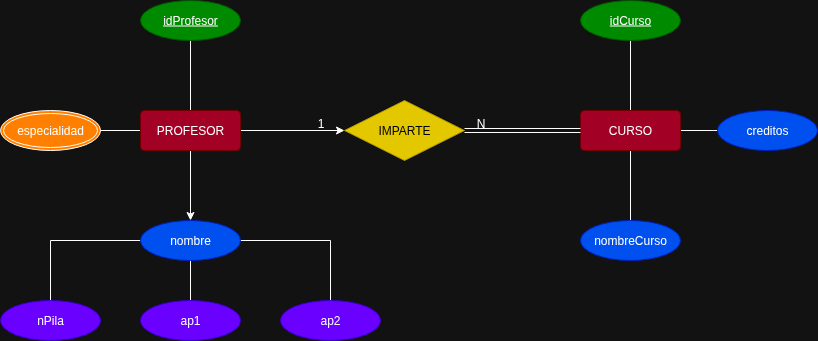

The diagram above was exported from draw.io. Its source (the exported page's mxGraphModel, read from the mxfile embedded in the PNG):
<mxGraphModel dx="530" dy="346" grid="1" gridSize="10" guides="1" tooltips="1" connect="1" arrows="1" fold="1" page="1" pageScale="1" pageWidth="827" pageHeight="1169" math="0" shadow="0">
  <root>
    <mxCell id="0" />
    <mxCell id="1" parent="0" />
    <mxCell id="16KKn7ZgmDykoC3I8Qsa-19" value="" style="edgeStyle=orthogonalEdgeStyle;rounded=0;orthogonalLoop=1;jettySize=auto;html=1;endArrow=none;endFill=0;" parent="1" source="16KKn7ZgmDykoC3I8Qsa-1" target="16KKn7ZgmDykoC3I8Qsa-4" edge="1">
      <mxGeometry relative="1" as="geometry" />
    </mxCell>
    <mxCell id="16KKn7ZgmDykoC3I8Qsa-20" value="" style="edgeStyle=orthogonalEdgeStyle;rounded=0;orthogonalLoop=1;jettySize=auto;html=1;endArrow=none;endFill=0;" parent="1" source="16KKn7ZgmDykoC3I8Qsa-1" target="16KKn7ZgmDykoC3I8Qsa-6" edge="1">
      <mxGeometry relative="1" as="geometry" />
    </mxCell>
    <mxCell id="16KKn7ZgmDykoC3I8Qsa-24" value="" style="edgeStyle=orthogonalEdgeStyle;rounded=0;orthogonalLoop=1;jettySize=auto;html=1;" parent="1" source="16KKn7ZgmDykoC3I8Qsa-1" target="16KKn7ZgmDykoC3I8Qsa-7" edge="1">
      <mxGeometry relative="1" as="geometry" />
    </mxCell>
    <mxCell id="16KKn7ZgmDykoC3I8Qsa-32" value="" style="edgeStyle=orthogonalEdgeStyle;rounded=0;orthogonalLoop=1;jettySize=auto;html=1;" parent="1" source="16KKn7ZgmDykoC3I8Qsa-1" target="16KKn7ZgmDykoC3I8Qsa-3" edge="1">
      <mxGeometry relative="1" as="geometry" />
    </mxCell>
    <mxCell id="16KKn7ZgmDykoC3I8Qsa-1" value="PROFESOR" style="rounded=1;arcSize=10;whiteSpace=wrap;html=1;align=center;fillColor=#a20025;fontColor=#ffffff;strokeColor=#6F0000;" parent="1" vertex="1">
      <mxGeometry x="150" y="210" width="100" height="40" as="geometry" />
    </mxCell>
    <mxCell id="16KKn7ZgmDykoC3I8Qsa-21" value="" style="edgeStyle=orthogonalEdgeStyle;rounded=0;orthogonalLoop=1;jettySize=auto;html=1;endArrow=none;endFill=0;" parent="1" source="16KKn7ZgmDykoC3I8Qsa-2" target="16KKn7ZgmDykoC3I8Qsa-12" edge="1">
      <mxGeometry relative="1" as="geometry" />
    </mxCell>
    <mxCell id="16KKn7ZgmDykoC3I8Qsa-22" value="" style="edgeStyle=orthogonalEdgeStyle;rounded=0;orthogonalLoop=1;jettySize=auto;html=1;endArrow=none;endFill=0;" parent="1" source="16KKn7ZgmDykoC3I8Qsa-2" target="16KKn7ZgmDykoC3I8Qsa-5" edge="1">
      <mxGeometry relative="1" as="geometry" />
    </mxCell>
    <mxCell id="16KKn7ZgmDykoC3I8Qsa-23" value="" style="edgeStyle=orthogonalEdgeStyle;rounded=0;orthogonalLoop=1;jettySize=auto;html=1;endArrow=none;endFill=0;" parent="1" source="16KKn7ZgmDykoC3I8Qsa-2" target="16KKn7ZgmDykoC3I8Qsa-11" edge="1">
      <mxGeometry relative="1" as="geometry" />
    </mxCell>
    <mxCell id="16KKn7ZgmDykoC3I8Qsa-2" value="CURSO" style="rounded=1;arcSize=10;whiteSpace=wrap;html=1;align=center;fillColor=#a20025;fontColor=#ffffff;strokeColor=#6F0000;" parent="1" vertex="1">
      <mxGeometry x="590" y="210" width="100" height="40" as="geometry" />
    </mxCell>
    <mxCell id="16KKn7ZgmDykoC3I8Qsa-3" value="IMPARTE" style="shape=rhombus;perimeter=rhombusPerimeter;whiteSpace=wrap;html=1;align=center;fillColor=#e3c800;fontColor=#000000;strokeColor=#B09500;" parent="1" vertex="1">
      <mxGeometry x="354" y="200" width="120" height="60" as="geometry" />
    </mxCell>
    <mxCell id="16KKn7ZgmDykoC3I8Qsa-4" value="idProfesor" style="ellipse;whiteSpace=wrap;html=1;align=center;fontStyle=4;fillColor=#008a00;fontColor=#ffffff;strokeColor=#005700;" parent="1" vertex="1">
      <mxGeometry x="150" y="100" width="100" height="40" as="geometry" />
    </mxCell>
    <mxCell id="16KKn7ZgmDykoC3I8Qsa-5" value="idCurso" style="ellipse;whiteSpace=wrap;html=1;align=center;fontStyle=4;fillColor=#008a00;fontColor=#ffffff;strokeColor=#005700;" parent="1" vertex="1">
      <mxGeometry x="590" y="100" width="100" height="40" as="geometry" />
    </mxCell>
    <mxCell id="16KKn7ZgmDykoC3I8Qsa-6" value="especialidad" style="ellipse;shape=doubleEllipse;margin=3;whiteSpace=wrap;html=1;align=center;fillColor=#FF8000;" parent="1" vertex="1">
      <mxGeometry x="10" y="210" width="100" height="40" as="geometry" />
    </mxCell>
    <mxCell id="16KKn7ZgmDykoC3I8Qsa-25" value="" style="edgeStyle=orthogonalEdgeStyle;rounded=0;orthogonalLoop=1;jettySize=auto;html=1;endArrow=none;endFill=0;" parent="1" source="16KKn7ZgmDykoC3I8Qsa-7" target="16KKn7ZgmDykoC3I8Qsa-9" edge="1">
      <mxGeometry relative="1" as="geometry" />
    </mxCell>
    <mxCell id="16KKn7ZgmDykoC3I8Qsa-27" style="edgeStyle=orthogonalEdgeStyle;rounded=0;orthogonalLoop=1;jettySize=auto;html=1;endArrow=none;endFill=0;" parent="1" source="16KKn7ZgmDykoC3I8Qsa-7" target="16KKn7ZgmDykoC3I8Qsa-10" edge="1">
      <mxGeometry relative="1" as="geometry" />
    </mxCell>
    <mxCell id="16KKn7ZgmDykoC3I8Qsa-28" style="edgeStyle=orthogonalEdgeStyle;rounded=0;orthogonalLoop=1;jettySize=auto;html=1;endArrow=none;endFill=0;" parent="1" source="16KKn7ZgmDykoC3I8Qsa-7" target="16KKn7ZgmDykoC3I8Qsa-8" edge="1">
      <mxGeometry relative="1" as="geometry" />
    </mxCell>
    <mxCell id="16KKn7ZgmDykoC3I8Qsa-7" value="nombre" style="ellipse;whiteSpace=wrap;html=1;align=center;fillColor=#0050ef;fontColor=#ffffff;strokeColor=#001DBC;" parent="1" vertex="1">
      <mxGeometry x="150" y="320" width="100" height="40" as="geometry" />
    </mxCell>
    <mxCell id="16KKn7ZgmDykoC3I8Qsa-8" value="nPila" style="ellipse;whiteSpace=wrap;html=1;align=center;fillColor=#6a00ff;fontColor=#ffffff;strokeColor=#3700CC;" parent="1" vertex="1">
      <mxGeometry x="10" y="400" width="100" height="40" as="geometry" />
    </mxCell>
    <mxCell id="16KKn7ZgmDykoC3I8Qsa-9" value="ap1" style="ellipse;whiteSpace=wrap;html=1;align=center;fillColor=#6a00ff;fontColor=#ffffff;strokeColor=#3700CC;" parent="1" vertex="1">
      <mxGeometry x="150" y="400" width="100" height="40" as="geometry" />
    </mxCell>
    <mxCell id="16KKn7ZgmDykoC3I8Qsa-10" value="ap2" style="ellipse;whiteSpace=wrap;html=1;align=center;fillColor=#6a00ff;fontColor=#ffffff;strokeColor=#3700CC;" parent="1" vertex="1">
      <mxGeometry x="290" y="400" width="100" height="40" as="geometry" />
    </mxCell>
    <mxCell id="16KKn7ZgmDykoC3I8Qsa-11" value="nombreCurso" style="ellipse;whiteSpace=wrap;html=1;align=center;fillColor=#0050ef;fontColor=#ffffff;strokeColor=#001DBC;" parent="1" vertex="1">
      <mxGeometry x="590" y="320" width="100" height="40" as="geometry" />
    </mxCell>
    <mxCell id="16KKn7ZgmDykoC3I8Qsa-12" value="creditos" style="ellipse;whiteSpace=wrap;html=1;align=center;fillColor=#0050ef;fontColor=#ffffff;strokeColor=#001DBC;" parent="1" vertex="1">
      <mxGeometry x="727" y="210" width="100" height="40" as="geometry" />
    </mxCell>
    <mxCell id="16KKn7ZgmDykoC3I8Qsa-13" value="" style="shape=link;html=1;rounded=0;" parent="1" source="16KKn7ZgmDykoC3I8Qsa-3" edge="1">
      <mxGeometry relative="1" as="geometry">
        <mxPoint x="474" y="230" as="sourcePoint" />
        <mxPoint x="590" y="230" as="targetPoint" />
      </mxGeometry>
    </mxCell>
    <mxCell id="16KKn7ZgmDykoC3I8Qsa-14" value="" style="resizable=0;html=1;whiteSpace=wrap;align=right;verticalAlign=bottom;" parent="16KKn7ZgmDykoC3I8Qsa-13" connectable="0" vertex="1">
      <mxGeometry x="1" relative="1" as="geometry" />
    </mxCell>
    <mxCell id="16KKn7ZgmDykoC3I8Qsa-17" value="N" style="text;html=1;align=center;verticalAlign=middle;resizable=0;points=[];autosize=1;strokeColor=none;fillColor=none;" parent="1" vertex="1">
      <mxGeometry x="475" y="208" width="30" height="30" as="geometry" />
    </mxCell>
    <mxCell id="16KKn7ZgmDykoC3I8Qsa-33" value="1" style="text;html=1;align=center;verticalAlign=middle;resizable=0;points=[];autosize=1;strokeColor=none;fillColor=none;" parent="1" vertex="1">
      <mxGeometry x="315" y="208" width="30" height="30" as="geometry" />
    </mxCell>
  </root>
</mxGraphModel>